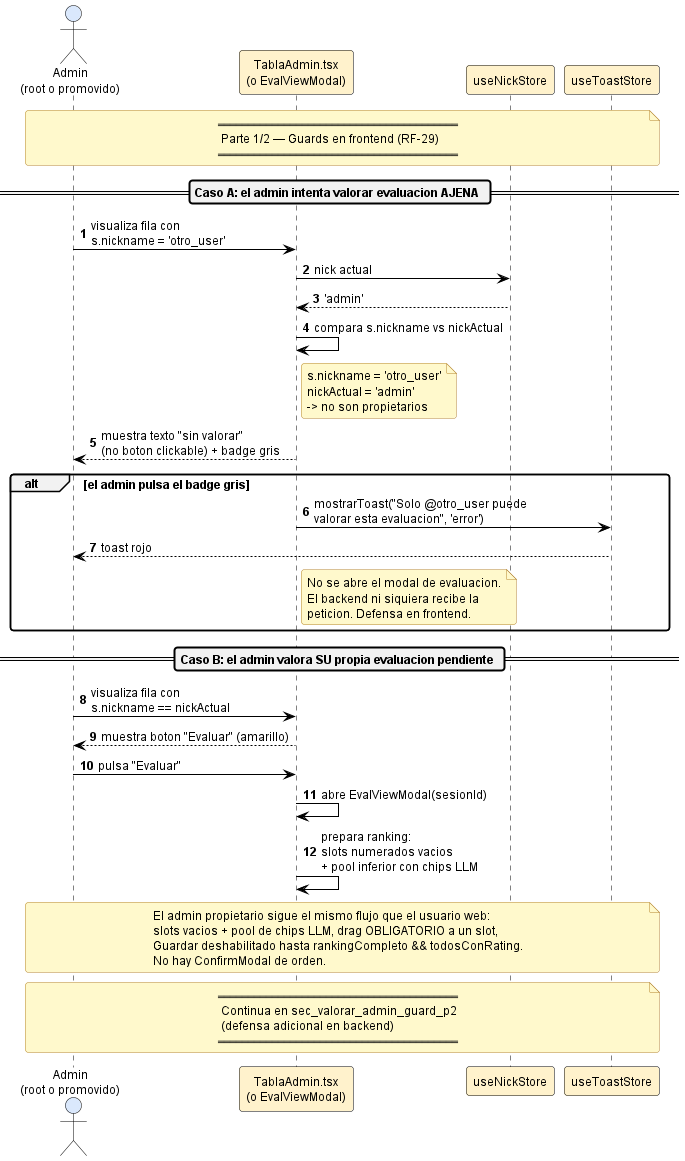

The diagram above was rendered by PlantUML. Its source (embedded in the PNG):
@startuml sec_valorar_admin_guard_p1

' ============================================================
' Estilo claro estandar — fondo blanco, fuente y lineas negras,
' rellenos pastel suaves. NO MODO OSCURO.
' ============================================================
skinparam backgroundColor #FFFFFF
skinparam defaultFontColor #000000
skinparam defaultFontName "Helvetica"
skinparam defaultFontSize 12
skinparam shadowing false
skinparam roundCorner 6
skinparam ArrowColor #000000
skinparam ArrowFontColor #000000

skinparam noteBackgroundColor #FFF9CC
skinparam noteBorderColor #B5852E
skinparam noteFontColor #000000

skinparam titleFontColor #1F4E79
skinparam titleFontSize 14
skinparam titleFontStyle bold

skinparam dividerBackgroundColor #F2F2F2
skinparam dividerFontColor #000000

skinparam sequence {
  ActorBackgroundColor #DAE8FC
  ActorBorderColor #000000
  ActorFontColor #000000
  ParticipantBackgroundColor #FFF2CC
  ParticipantBorderColor #000000
  ParticipantFontColor #000000
  LifeLineBorderColor #000000
  LifeLineBackgroundColor #FFFFFF
  ArrowColor #000000
  ArrowFontColor #000000
  GroupBackgroundColor #F2F2F2
  GroupHeaderFontColor #000000
  GroupBorderColor #000000
  ReferenceBackgroundColor #FFF9CC
  ReferenceBorderColor #B5852E
  ReferenceFontColor #000000
  DividerBackgroundColor #F2F2F2
  DividerFontColor #000000
}
skinparam activationBackgroundColor #FFF2CC
skinparam activationBorderColor #000000

' ============================================================
' Secuencia: Valoracion desde panel admin — Parte 1/2
' Guards en frontend (RF-29)
' El admin intenta valorar evaluacion ajena (Caso A)
' y valora su propia evaluacion pendiente (Caso B).
' Continua en sec_valorar_admin_guard_p2 (defensa backend).
' ============================================================

autonumber

actor "Admin\n(root o promovido)" as Admin
participant "TablaAdmin.tsx\n(o EvalViewModal)" as UI
participant "useNickStore" as Store
participant "useToastStore" as Toast

note over Admin, Toast
  ════════════════════════════════════════
   Parte 1/2 — Guards en frontend (RF-29)
  ════════════════════════════════════════
end note

== Caso A: el admin intenta valorar evaluacion AJENA ==

Admin -> UI : visualiza fila con\ns.nickname = 'otro_user'
UI -> Store : nick actual
Store --> UI : 'admin'

UI -> UI : compara s.nickname vs nickActual
note right of UI
  s.nickname = 'otro_user'
  nickActual = 'admin'
  -> no son propietarios
end note

UI --> Admin : muestra texto "sin valorar"\n(no boton clickable) + badge gris

alt el admin pulsa el badge gris
  UI -> Toast : mostrarToast("Solo @otro_user puede\nvalorar esta evaluacion", 'error')
  Toast --> Admin : toast rojo
  note right of UI
    No se abre el modal de evaluacion.
    El backend ni siquiera recibe la
    peticion. Defensa en frontend.
  end note
end

== Caso B: el admin valora SU propia evaluacion pendiente ==

Admin -> UI : visualiza fila con\ns.nickname == nickActual
UI --> Admin : muestra boton "Evaluar" (amarillo)

Admin -> UI : pulsa "Evaluar"
UI -> UI : abre EvalViewModal(sesionId)
UI -> UI : prepara ranking:\nslots numerados vacios\n+ pool inferior con chips LLM

note over Admin, Toast
  El admin propietario sigue el mismo flujo que el usuario web:
  slots vacios + pool de chips LLM, drag OBLIGATORIO a un slot,
  Guardar deshabilitado hasta rankingCompleto && todosConRating.
  No hay ConfirmModal de orden.
end note

note over Admin, Toast
  ════════════════════════════════════════
   Continua en sec_valorar_admin_guard_p2
   (defensa adicional en backend)
  ════════════════════════════════════════
end note

@enduml